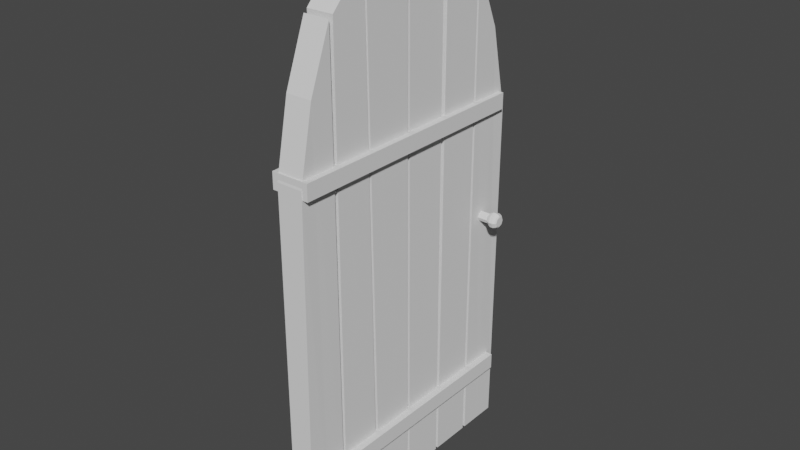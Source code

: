 # Source: Door1.blend  (saved by Blender 2.90.8; exported with 4.5.12 LTS)
import bpy
from mathutils import Matrix  # noqa: F401  (used for matrix-valued properties, if any)

bpy.ops.wm.read_factory_settings(use_empty=True)
scene = bpy.context.scene
scene.name = 'Scene'

# ---- collections
col_collection = bpy.data.collections.new('Collection'); scene.collection.children.link(col_collection)

# ---- world
world_world = bpy.data.worlds.new('World'); scene.world = world_world
world_world.use_nodes = True; world_world.node_tree.nodes.clear()
_N = world_world.node_tree.nodes; _L = world_world.node_tree.links
n0 = _N.new('ShaderNodeOutputWorld'); n0.name = 'World Output'; n0.location = (300, 300)
n1 = _N.new('ShaderNodeBackground'); n1.name = 'Background'; n1.location = (10, 300)
n1.inputs[0].default_value = (0.05088, 0.05088, 0.05088, 1.0)
_L.new(n1.outputs[0], n0.inputs[0])
n0.is_active_output = True
world_world.color = (0.05088, 0.05088, 0.05088)
world_world.use_sun_shadow = False
world_world.sun_shadow_jitter_overblur = 0.0

# ---- meshes
me_cube_006 = bpy.data.meshes.new('Cube.006')
me_cube_006.from_pydata([(-0.095, -0.095, -0.095), (-0.095, 0.095, -0.095), (0.095, -0.095, -0.095), (0.095, 0.095, -0.095), (-0.1228, -0.1119, 0.07116), (-0.1228, 0.08209, 0.02291), (0.1228, 0.08209, 0.02291), (0.1228, -0.1119, 0.07116), (-0.095, 0.0, -0.095), (0.095, 0.0, -0.095), (-0.1228, 0.002982, 0.05088), (0.1228, 0.002982, 0.05088), (-0.095, -1.119, -0.095), (-0.095, -0.9289, -0.095), (0.095, -1.119, -0.095), (0.095, -0.9289, -0.095), (-0.1113, -1.111, 0.0263), (-0.1113, -0.9482, 0.06964), (0.1113, -0.9482, 0.06964), (0.1113, -1.111, 0.0263), (-0.095, -1.024, -0.095), (0.095, -1.024, -0.095), (-0.1113, -1.047, 0.05007), (0.1113, -1.047, 0.05007), (-0.095, -0.9151, -0.095), (-0.095, -0.7251, -0.095), (0.095, -0.9151, -0.095), (0.095, -0.7251, -0.095), (-0.1143, -0.9309, 0.07063), (-0.1143, -0.7726, 0.08314), (0.1143, -0.7726, 0.08314), (0.1143, -0.9309, 0.07063), (-0.095, -0.7088, -0.095), (-0.095, -0.5188, -0.095), (0.095, -0.7088, -0.095), (0.095, -0.5188, -0.095), (-0.12, -0.767, 0.08256), (-0.12, -0.5441, 0.08933), (0.12, -0.5441, 0.08933), (0.12, -0.767, 0.08256), (-0.095, -0.5051, -0.095), (-0.095, -0.3151, -0.095), (0.095, -0.5051, -0.095), (0.095, -0.3151, -0.095), (-0.1065, -0.5249, 0.08864), (-0.1065, -0.3268, 0.08269), (0.1065, -0.3268, 0.08269), (0.1065, -0.5249, 0.08864), (-0.095, -0.3013, -0.095), (-0.1231, -0.1225, 0.07105), (-0.095, -0.1113, -0.095), (-0.1231, -0.3131, 0.08288), (0.095, -0.3013, -0.095), (0.1231, -0.1225, 0.07105), (0.095, -0.1113, -0.095), (0.1231, -0.3131, 0.08288)], [], [(8, 10, 5, 1), (1, 5, 6, 3), (9, 11, 7, 2), (2, 7, 4, 0), (8, 9, 2, 0), (11, 10, 4, 7), (6, 5, 10, 11), (1, 3, 9, 8), (3, 6, 11, 9), (0, 4, 10, 8), (20, 22, 17, 13), (13, 17, 18, 15), (21, 23, 19, 14), (14, 19, 16, 12), (20, 21, 14, 12), (23, 22, 16, 19), (18, 17, 22, 23), (13, 15, 21, 20), (15, 18, 23, 21), (12, 16, 22, 20), (24, 28, 29, 25), (25, 29, 30, 27), (27, 30, 31, 26), (26, 31, 28, 24), (25, 27, 26, 24), (30, 29, 28, 31), (32, 36, 37, 33), (33, 37, 38, 35), (35, 38, 39, 34), (34, 39, 36, 32), (33, 35, 34, 32), (38, 37, 36, 39), (40, 44, 45, 41), (41, 45, 46, 43), (43, 46, 47, 42), (42, 47, 44, 40), (41, 43, 42, 40), (46, 45, 44, 47), (48, 51, 49, 50), (50, 49, 53, 54), (54, 53, 55, 52), (52, 55, 51, 48), (50, 54, 52, 48), (53, 49, 51, 55)])
_uv = me_cube_006.uv_layers.new(name='UVMap')
_uv.uv.foreach_set('vector', [0.375, 0.125, 0.625, 0.125, 0.625, 0.25, 0.375, 0.25, 0.375, 0.25, 0.625, 0.25, 0.625, 0.5, 0.375, 0.5, 0.375, 0.625, 0.625, 0.625, 0.625, 0.75, 0.375, 0.75, 0.375, 0.75, 0.625, 0.75, 0.625, 1.0, 0.375, 1.0, 0.125, 0.625, 0.375, 0.625, 0.375, 0.75, 0.125, 0.75, 0.625, 0.625, 0.875, 0.625, 0.875, 0.75, 0.625, 0.75, 0.625, 0.5, 0.875, 0.5, 0.875, 0.625, 0.625, 0.625, 0.125, 0.5, 0.375, 0.5, 0.375, 0.625, 0.125, 0.625, 0.375, 0.5, 0.625, 0.5, 0.625, 0.625, 0.375, 0.625, 0.375, 0.0, 0.625, 0.0, 0.625, 0.125, 0.375, 0.125, 0.375, 0.125, 0.625, 0.125, 0.625, 0.25, 0.375, 0.25, 0.375, 0.25, 0.625, 0.25, 0.625, 0.5, 0.375, 0.5, 0.375, 0.625, 0.625, 0.625, 0.625, 0.75, 0.375, 0.75, 0.375, 0.75, 0.625, 0.75, 0.625, 1.0, 0.375, 1.0, 0.125, 0.625, 0.375, 0.625, 0.375, 0.75, 0.125, 0.75, 0.625, 0.625, 0.875, 0.625, 0.875, 0.75, 0.625, 0.75, 0.625, 0.5, 0.875, 0.5, 0.875, 0.625, 0.625, 0.625, 0.125, 0.5, 0.375, 0.5, 0.375, 0.625, 0.125, 0.625, 0.375, 0.5, 0.625, 0.5, 0.625, 0.625, 0.375, 0.625, 0.375, 0.0, 0.625, 0.0, 0.625, 0.125, 0.375, 0.125, 0.375, 0.0, 0.625, 0.0, 0.625, 0.25, 0.375, 0.25, 0.375, 0.25, 0.625, 0.25, 0.625, 0.5, 0.375, 0.5, 0.375, 0.5, 0.625, 0.5, 0.625, 0.75, 0.375, 0.75, 0.375, 0.75, 0.625, 0.75, 0.625, 1.0, 0.375, 1.0, 0.125, 0.5, 0.375, 0.5, 0.375, 0.75, 0.125, 0.75, 0.625, 0.5, 0.875, 0.5, 0.875, 0.75, 0.625, 0.75, 0.375, 0.0, 0.625, 0.0, 0.625, 0.25, 0.375, 0.25, 0.375, 0.25, 0.625, 0.25, 0.625, 0.5, 0.375, 0.5, 0.375, 0.5, 0.625, 0.5, 0.625, 0.75, 0.375, 0.75, 0.375, 0.75, 0.625, 0.75, 0.625, 1.0, 0.375, 1.0, 0.125, 0.5, 0.375, 0.5, 0.375, 0.75, 0.125, 0.75, 0.625, 0.5, 0.875, 0.5, 0.875, 0.75, 0.625, 0.75, 0.375, 0.0, 0.625, 0.0, 0.625, 0.25, 0.375, 0.25, 0.375, 0.25, 0.625, 0.25, 0.625, 0.5, 0.375, 0.5, 0.375, 0.5, 0.625, 0.5, 0.625, 0.75, 0.375, 0.75, 0.375, 0.75, 0.625, 0.75, 0.625, 1.0, 0.375, 1.0, 0.125, 0.5, 0.375, 0.5, 0.375, 0.75, 0.125, 0.75, 0.625, 0.5, 0.875, 0.5, 0.875, 0.75, 0.625, 0.75, 0.375, 0.0, 0.625, 0.0, 0.625, 0.25, 0.375, 0.25, 0.375, 0.25, 0.625, 0.25, 0.625, 0.5, 0.375, 0.5, 0.375, 0.5, 0.625, 0.5, 0.625, 0.75, 0.375, 0.75, 0.375, 0.75, 0.625, 0.75, 0.625, 1.0, 0.375, 1.0, 0.125, 0.5, 0.375, 0.5, 0.375, 0.75, 0.125, 0.75, 0.625, 0.5, 0.875, 0.5, 0.875, 0.75, 0.625, 0.75])
me_cube_006.use_remesh_fix_poles = True
me_cube_006.use_remesh_preserve_attributes = False
me_cube_006.use_mirror_vertex_groups = False
me_cube_006.update()
me_cube_008 = bpy.data.meshes.new('Cube.008')
me_cube_008.from_pydata([(-0.095, -0.095, -0.095), (-0.095, -0.095, 0.095), (-0.095, 0.095, -0.095), (-0.095, 0.095, 0.095), (0.095, -0.095, -0.095), (0.095, -0.095, 0.095), (0.095, 0.095, -0.095), (0.095, 0.095, 0.095), (-0.1735, 0.08451, 2.071), (0.1735, 0.08451, 2.071), (-0.1735, 0.08342, 2.029), (0.1735, 0.08342, 2.029), (-0.1735, 0.08079, 2.011), (0.1735, 0.08079, 2.011), (-0.1735, 0.07816, 2.029), (0.1735, 0.07816, 2.029), (-0.1735, 0.07707, 2.071), (0.1735, 0.07707, 2.071), (-0.1735, 0.07816, 2.114), (0.1735, 0.07816, 2.114), (-0.1735, 0.08079, 2.131), (0.1735, 0.08079, 2.131), (-0.1735, 0.08342, 2.114), (0.1735, 0.08342, 2.114), (0.1684, 0.08552, 2.071), (0.1684, 0.08413, 2.017), (0.1684, 0.08079, 1.995), (0.1684, 0.07744, 2.017), (0.1684, 0.07606, 2.071), (0.1684, 0.07744, 2.125), (0.1684, 0.08079, 2.148), (0.1684, 0.08413, 2.125), (0.1547, 0.08484, 2.006), (0.1547, 0.08079, 1.978), (0.1547, 0.07674, 2.006), (0.1547, 0.07506, 2.071), (0.1547, 0.07674, 2.137), (0.1547, 0.08079, 2.164), (0.1547, 0.08484, 2.137), (0.1547, 0.08651, 2.071), (0.1385, 0.08484, 2.006), (0.1385, 0.08079, 1.978), (0.1385, 0.07674, 2.006), (0.1385, 0.07506, 2.071), (0.1385, 0.07674, 2.137), (0.1385, 0.08079, 2.164), (0.1385, 0.08484, 2.137), (0.1385, 0.08651, 2.071), (-0.1687, 0.08419, 2.016), (-0.1687, 0.08079, 1.993), (-0.1687, 0.07738, 2.016), (-0.1687, 0.07597, 2.071), (-0.1687, 0.07738, 2.126), (-0.1687, 0.08079, 2.149), (-0.1687, 0.08419, 2.126), (-0.1687, 0.0856, 2.071), (-0.1575, 0.08665, 2.071), (-0.1575, 0.08493, 2.004), (-0.1575, 0.08079, 1.976), (-0.1575, 0.07665, 2.004), (-0.1575, 0.07493, 2.071), (-0.1575, 0.07665, 2.138), (-0.1575, 0.08079, 2.166), (-0.1575, 0.08493, 2.138), (-0.1421, 0.08665, 2.071), (-0.1421, 0.08493, 2.004), (-0.1421, 0.08079, 1.976), (-0.1421, 0.07665, 2.004), (-0.1421, 0.07493, 2.071), (-0.1421, 0.07665, 2.138), (-0.1421, 0.08079, 2.166), (-0.1421, 0.08493, 2.138), (0.1243, 0.08552, 2.071), (0.1243, 0.08413, 2.017), (0.1243, 0.08079, 1.995), (0.1243, 0.07744, 2.017), (0.1243, 0.07606, 2.071), (0.1243, 0.07744, 2.125), (0.1243, 0.08079, 2.148), (0.1243, 0.08413, 2.125), (0.1161, 0.08342, 2.029), (0.1161, 0.08079, 2.011), (0.1161, 0.07816, 2.029), (0.1161, 0.07707, 2.071), (0.1161, 0.07816, 2.114), (0.1161, 0.08079, 2.131), (0.1161, 0.08342, 2.114), (0.1161, 0.08451, 2.071), (-0.1303, 0.08419, 2.016), (-0.1303, 0.08079, 1.993), (-0.1303, 0.07738, 2.016), (-0.1303, 0.07597, 2.071), (-0.1303, 0.07738, 2.126), (-0.1303, 0.08079, 2.149), (-0.1303, 0.08419, 2.126), (-0.1303, 0.0856, 2.071), (-0.1229, 0.08451, 2.071), (-0.1229, 0.08342, 2.029), (-0.1229, 0.08079, 2.011), (-0.1229, 0.07816, 2.029), (-0.1229, 0.07707, 2.071), (-0.1229, 0.07816, 2.114), (-0.1229, 0.08079, 2.131), (-0.1229, 0.08342, 2.114), (-0.095, -0.095, 3.317), (-0.095, -0.095, 3.507), (-0.095, 0.095, 3.317), (-0.095, 0.095, 3.507), (0.095, -0.095, 3.317), (0.095, -0.095, 3.507), (0.095, 0.095, 3.317), (0.095, 0.095, 3.507)], [], [(0, 1, 3, 2), (2, 3, 7, 6), (6, 7, 5, 4), (4, 5, 1, 0), (2, 6, 4, 0), (7, 3, 1, 5), (24, 9, 11, 25), (25, 11, 13, 26), (26, 13, 15, 27), (27, 15, 17, 28), (28, 17, 19, 29), (29, 19, 21, 30), (11, 9, 23, 21, 19, 17, 15, 13), (30, 21, 23, 31), (31, 23, 9, 24), (8, 10, 12, 14, 16, 18, 20, 22), (38, 31, 24, 39), (37, 30, 31, 38), (36, 29, 30, 37), (35, 28, 29, 36), (34, 27, 28, 35), (33, 26, 27, 34), (32, 25, 26, 33), (39, 24, 25, 32), (47, 39, 32, 40), (40, 32, 33, 41), (41, 33, 34, 42), (42, 34, 35, 43), (43, 35, 36, 44), (44, 36, 37, 45), (45, 37, 38, 46), (46, 38, 39, 47), (79, 46, 47, 72), (78, 45, 46, 79), (77, 44, 45, 78), (76, 43, 44, 77), (75, 42, 43, 76), (74, 41, 42, 75), (73, 40, 41, 74), (72, 47, 40, 73), (8, 55, 48, 10), (10, 48, 49, 12), (12, 49, 50, 14), (14, 50, 51, 16), (16, 51, 52, 18), (18, 52, 53, 20), (20, 53, 54, 22), (22, 54, 55, 8), (55, 56, 57, 48), (48, 57, 58, 49), (49, 58, 59, 50), (50, 59, 60, 51), (51, 60, 61, 52), (52, 61, 62, 53), (53, 62, 63, 54), (54, 63, 56, 55), (56, 64, 65, 57), (57, 65, 66, 58), (58, 66, 67, 59), (59, 67, 68, 60), (60, 68, 69, 61), (61, 69, 70, 62), (62, 70, 71, 63), (63, 71, 64, 56), (87, 72, 73, 80), (80, 73, 74, 81), (81, 74, 75, 82), (82, 75, 76, 83), (83, 76, 77, 84), (84, 77, 78, 85), (85, 78, 79, 86), (86, 79, 72, 87), (103, 86, 87, 96), (102, 85, 86, 103), (101, 84, 85, 102), (100, 83, 84, 101), (99, 82, 83, 100), (98, 81, 82, 99), (97, 80, 81, 98), (96, 87, 80, 97), (64, 95, 88, 65), (65, 88, 89, 66), (66, 89, 90, 67), (67, 90, 91, 68), (68, 91, 92, 69), (69, 92, 93, 70), (70, 93, 94, 71), (71, 94, 95, 64), (95, 96, 97, 88), (88, 97, 98, 89), (89, 98, 99, 90), (90, 99, 100, 91), (91, 100, 101, 92), (92, 101, 102, 93), (93, 102, 103, 94), (94, 103, 96, 95), (104, 105, 107, 106), (106, 107, 111, 110), (110, 111, 109, 108), (108, 109, 105, 104), (106, 110, 108, 104), (111, 107, 105, 109)])
_uv = me_cube_008.uv_layers.new(name='UVMap')
_uv.uv.foreach_set('vector', [0.375, 0.0, 0.625, 0.0, 0.625, 0.25, 0.375, 0.25, 0.375, 0.25, 0.625, 0.25, 0.625, 0.5, 0.375, 0.5, 0.375, 0.5, 0.625, 0.5, 0.625, 0.75, 0.375, 0.75, 0.375, 0.75, 0.625, 0.75, 0.625, 1.0, 0.375, 1.0, 0.125, 0.5, 0.375, 0.5, 0.375, 0.75, 0.125, 0.75, 0.625, 0.5, 0.875, 0.5, 0.875, 0.75, 0.625, 0.75, 1.0, 0.9859, 1.0, 1.0, 0.875, 1.0, 0.875, 0.9859, 0.875, 0.9859, 0.875, 1.0, 0.75, 1.0, 0.75, 0.9859, 0.75, 0.9859, 0.75, 1.0, 0.625, 1.0, 0.625, 0.9859, 0.625, 0.9859, 0.625, 1.0, 0.5, 1.0, 0.5, 0.9859, 0.5, 0.9859, 0.5, 1.0, 0.375, 1.0, 0.375, 0.9859, 0.375, 0.9859, 0.375, 1.0, 0.25, 1.0, 0.25, 0.9859, 0.4197, 0.4197, 0.25, 0.49, 0.08029, 0.4197, 0.01, 0.25, 0.08029, 0.08029, 0.25, 0.01, 0.4197, 0.08029, 0.49, 0.25, 0.25, 0.9859, 0.25, 1.0, 0.125, 1.0, 0.125, 0.9859, 0.125, 0.9859, 0.125, 1.0, 0.0, 1.0, 0.0, 0.9859, 0.75, 0.49, 0.9197, 0.4197, 0.99, 0.25, 0.9197, 0.08029, 0.75, 0.01, 0.5803, 0.08029, 0.51, 0.25, 0.5803, 0.4197, 0.125, 0.9688, 0.125, 0.9859, 0.0, 0.9859, 0.0, 0.9688, 0.25, 0.9688, 0.25, 0.9859, 0.125, 0.9859, 0.125, 0.9688, 0.375, 0.9688, 0.375, 0.9859, 0.25, 0.9859, 0.25, 0.9688, 0.5, 0.9688, 0.5, 0.9859, 0.375, 0.9859, 0.375, 0.9688, 0.625, 0.9688, 0.625, 0.9859, 0.5, 0.9859, 0.5, 0.9688, 0.75, 0.9688, 0.75, 0.9859, 0.625, 0.9859, 0.625, 0.9688, 0.875, 0.9688, 0.875, 0.9859, 0.75, 0.9859, 0.75, 0.9688, 1.0, 0.9688, 1.0, 0.9859, 0.875, 0.9859, 0.875, 0.9688, 1.0, 0.9537, 1.0, 0.9688, 0.875, 0.9688, 0.875, 0.9537, 0.875, 0.9537, 0.875, 0.9688, 0.75, 0.9688, 0.75, 0.9537, 0.75, 0.9537, 0.75, 0.9688, 0.625, 0.9688, 0.625, 0.9537, 0.625, 0.9537, 0.625, 0.9688, 0.5, 0.9688, 0.5, 0.9537, 0.5, 0.9537, 0.5, 0.9688, 0.375, 0.9688, 0.375, 0.9537, 0.375, 0.9537, 0.375, 0.9688, 0.25, 0.9688, 0.25, 0.9537, 0.25, 0.9537, 0.25, 0.9688, 0.125, 0.9688, 0.125, 0.9537, 0.125, 0.9537, 0.125, 0.9688, 0.0, 0.9688, 0.0, 0.9537, 0.125, 0.9359, 0.125, 0.9537, 0.0, 0.9537, 0.0, 0.9359, 0.25, 0.9359, 0.25, 0.9537, 0.125, 0.9537, 0.125, 0.9359, 0.375, 0.9359, 0.375, 0.9537, 0.25, 0.9537, 0.25, 0.9359, 0.5, 0.9359, 0.5, 0.9537, 0.375, 0.9537, 0.375, 0.9359, 0.625, 0.9359, 0.625, 0.9537, 0.5, 0.9537, 0.5, 0.9359, 0.75, 0.9359, 0.75, 0.9537, 0.625, 0.9537, 0.625, 0.9359, 0.875, 0.9359, 0.875, 0.9537, 0.75, 0.9537, 0.75, 0.9359, 1.0, 0.9359, 1.0, 0.9537, 0.875, 0.9537, 0.875, 0.9359, 1.0, 0.5, 1.0, 0.5131, 0.875, 0.5131, 0.875, 0.5, 0.875, 0.5, 0.875, 0.5131, 0.75, 0.5131, 0.75, 0.5, 0.75, 0.5, 0.75, 0.5131, 0.625, 0.5131, 0.625, 0.5, 0.625, 0.5, 0.625, 0.5131, 0.5, 0.5131, 0.5, 0.5, 0.5, 0.5, 0.5, 0.5131, 0.375, 0.5131, 0.375, 0.5, 0.375, 0.5, 0.375, 0.5131, 0.25, 0.5131, 0.25, 0.5, 0.25, 0.5, 0.25, 0.5131, 0.125, 0.5131, 0.125, 0.5, 0.125, 0.5, 0.125, 0.5131, 0.0, 0.5131, 0.0, 0.5, 1.0, 0.5131, 1.0, 0.5272, 0.875, 0.5272, 0.875, 0.5131, 0.875, 0.5131, 0.875, 0.5272, 0.75, 0.5272, 0.75, 0.5131, 0.75, 0.5131, 0.75, 0.5272, 0.625, 0.5272, 0.625, 0.5131, 0.625, 0.5131, 0.625, 0.5272, 0.5, 0.5272, 0.5, 0.5131, 0.5, 0.5131, 0.5, 0.5272, 0.375, 0.5272, 0.375, 0.5131, 0.375, 0.5131, 0.375, 0.5272, 0.25, 0.5272, 0.25, 0.5131, 0.25, 0.5131, 0.25, 0.5272, 0.125, 0.5272, 0.125, 0.5131, 0.125, 0.5131, 0.125, 0.5272, 0.0, 0.5272, 0.0, 0.5131, 1.0, 0.5272, 1.0, 0.5413, 0.875, 0.5413, 0.875, 0.5272, 0.875, 0.5272, 0.875, 0.5413, 0.75, 0.5413, 0.75, 0.5272, 0.75, 0.5272, 0.75, 0.5413, 0.625, 0.5413, 0.625, 0.5272, 0.625, 0.5272, 0.625, 0.5413, 0.5, 0.5413, 0.5, 0.5272, 0.5, 0.5272, 0.5, 0.5413, 0.375, 0.5413, 0.375, 0.5272, 0.375, 0.5272, 0.375, 0.5413, 0.25, 0.5413, 0.25, 0.5272, 0.25, 0.5272, 0.25, 0.5413, 0.125, 0.5413, 0.125, 0.5272, 0.125, 0.5272, 0.125, 0.5413, 0.0, 0.5413, 0.0, 0.5272, 1.0, 0.9173, 1.0, 0.9359, 0.875, 0.9359, 0.875, 0.9173, 0.875, 0.9173, 0.875, 0.9359, 0.75, 0.9359, 0.75, 0.9173, 0.75, 0.9173, 0.75, 0.9359, 0.625, 0.9359, 0.625, 0.9173, 0.625, 0.9173, 0.625, 0.9359, 0.5, 0.9359, 0.5, 0.9173, 0.5, 0.9173, 0.5, 0.9359, 0.375, 0.9359, 0.375, 0.9173, 0.375, 0.9173, 0.375, 0.9359, 0.25, 0.9359, 0.25, 0.9173, 0.25, 0.9173, 0.25, 0.9359, 0.125, 0.9359, 0.125, 0.9173, 0.125, 0.9173, 0.125, 0.9359, 0.0, 0.9359, 0.0, 0.9173, 0.125, 0.5729, 0.125, 0.9173, 0.0, 0.9173, 0.0, 0.5729, 0.25, 0.5729, 0.25, 0.9173, 0.125, 0.9173, 0.125, 0.5729, 0.375, 0.5729, 0.375, 0.9173, 0.25, 0.9173, 0.25, 0.5729, 0.5, 0.5729, 0.5, 0.9173, 0.375, 0.9173, 0.375, 0.5729, 0.625, 0.5729, 0.625, 0.9173, 0.5, 0.9173, 0.5, 0.5729, 0.75, 0.5729, 0.75, 0.9173, 0.625, 0.9173, 0.625, 0.5729, 0.875, 0.5729, 0.875, 0.9173, 0.75, 0.9173, 0.75, 0.5729, 1.0, 0.5729, 1.0, 0.9173, 0.875, 0.9173, 0.875, 0.5729, 1.0, 0.5413, 1.0, 0.5559, 0.875, 0.5559, 0.875, 0.5413, 0.875, 0.5413, 0.875, 0.5559, 0.75, 0.5559, 0.75, 0.5413, 0.75, 0.5413, 0.75, 0.5559, 0.625, 0.5559, 0.625, 0.5413, 0.625, 0.5413, 0.625, 0.5559, 0.5, 0.5559, 0.5, 0.5413, 0.5, 0.5413, 0.5, 0.5559, 0.375, 0.5559, 0.375, 0.5413, 0.375, 0.5413, 0.375, 0.5559, 0.25, 0.5559, 0.25, 0.5413, 0.25, 0.5413, 0.25, 0.5559, 0.125, 0.5559, 0.125, 0.5413, 0.125, 0.5413, 0.125, 0.5559, 0.0, 0.5559, 0.0, 0.5413, 1.0, 0.5559, 1.0, 0.5729, 0.875, 0.5729, 0.875, 0.5559, 0.875, 0.5559, 0.875, 0.5729, 0.75, 0.5729, 0.75, 0.5559, 0.75, 0.5559, 0.75, 0.5729, 0.625, 0.5729, 0.625, 0.5559, 0.625, 0.5559, 0.625, 0.5729, 0.5, 0.5729, 0.5, 0.5559, 0.5, 0.5559, 0.5, 0.5729, 0.375, 0.5729, 0.375, 0.5559, 0.375, 0.5559, 0.375, 0.5729, 0.25, 0.5729, 0.25, 0.5559, 0.25, 0.5559, 0.25, 0.5729, 0.125, 0.5729, 0.125, 0.5559, 0.125, 0.5559, 0.125, 0.5729, 0.0, 0.5729, 0.0, 0.5559, 0.375, 0.0, 0.625, 0.0, 0.625, 0.25, 0.375, 0.25, 0.375, 0.25, 0.625, 0.25, 0.625, 0.5, 0.375, 0.5, 0.375, 0.5, 0.625, 0.5, 0.625, 0.75, 0.375, 0.75, 0.375, 0.75, 0.625, 0.75, 0.625, 1.0, 0.375, 1.0, 0.125, 0.5, 0.375, 0.5, 0.375, 0.75, 0.125, 0.75, 0.625, 0.5, 0.875, 0.5, 0.875, 0.75, 0.625, 0.75])
me_cube_008.use_remesh_fix_poles = True
me_cube_008.use_remesh_preserve_attributes = False
me_cube_008.use_mirror_vertex_groups = False
me_cube_008.update()

# ---- objects
ob_cube_006 = bpy.data.objects.new('Cube.006', me_cube_006)
ob_cube_007 = bpy.data.objects.new('Cube.007', me_cube_008)

# ---- transforms, parenting, visibility, modifiers, constraints
ob_cube_006.location = (1.658e-18, 0.4513, 0.007467)
ob_cube_006.scale = (0.4364, 0.8346, 11.0)
ob_cube_006.lineart.crease_threshold = 0.0
ob_cube_007.location = (0.0, 0.01066, -0.7809)
ob_cube_007.scale = (0.7368, 5.105, 0.3158)
ob_cube_007.lineart.crease_threshold = 0.0

# ---- collection membership
col_collection.objects.link(ob_cube_006)
col_collection.objects.link(ob_cube_007)

# ---- scene / render settings (as saved in the file)
scene.frame_start = 1; scene.frame_end = 250; scene.frame_set(74)
scene.render.engine = 'BLENDER_EEVEE_NEXT'
scene.cycles.use_denoising = False
scene.cycles.samples = 128
scene.cycles.sampling_pattern = 'TABULATED_SOBOL'
scene.cycles.use_adaptive_sampling = False
scene.cycles.use_light_tree = False
scene.view_settings.view_transform = 'Filmic'
bpy.context.view_layer.update()

# ---- added for rendering (the .blend has no active camera and no usable light): camera, sun
cam_auto = bpy.data.cameras.new('AutoCamera')
cam_auto.lens = 50.0
cam_auto.sensor_width = 36.0
cam_auto.clip_end = 1000.0
ob_auto_camera = bpy.data.objects.new('AutoCamera', cam_auto)
scene.collection.objects.link(ob_auto_camera)
ob_auto_camera.location = (2.11043, -2.50845, 1.66461)
ob_auto_camera.rotation_euler = (1.09748, -7.21219e-08, 0.694738)
scene.camera = ob_auto_camera
light_auto_sun = bpy.data.lights.new('AutoSun', 'SUN')
light_auto_sun.energy = 3.0
light_auto_sun.angle = 0.0523599
ob_auto_sun = bpy.data.objects.new('AutoSun', light_auto_sun)
scene.collection.objects.link(ob_auto_sun)
ob_auto_sun.rotation_euler = (0.872665, 0.174533, 0.523599)
bpy.context.view_layer.update()
